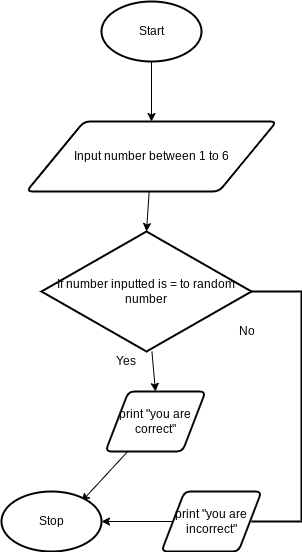

The diagram above was exported from draw.io. Its source (the exported page's mxGraphModel, read from the mxfile embedded in the PNG):
<mxGraphModel dx="1074" dy="741" grid="1" gridSize="10" guides="1" tooltips="1" connect="1" arrows="1" fold="1" page="1" pageScale="1" pageWidth="827" pageHeight="1169" math="0" shadow="0">
  <root>
    <mxCell id="0" />
    <mxCell id="1" parent="0" />
    <mxCell id="5" style="edgeStyle=none;html=1;" edge="1" parent="1" source="3" target="4">
      <mxGeometry relative="1" as="geometry" />
    </mxCell>
    <mxCell id="3" value="Start" style="strokeWidth=2;html=1;shape=mxgraph.flowchart.start_1;whiteSpace=wrap;" vertex="1" parent="1">
      <mxGeometry x="360" y="50" width="100" height="60" as="geometry" />
    </mxCell>
    <mxCell id="7" style="edgeStyle=none;html=1;entryX=0.5;entryY=0;entryDx=0;entryDy=0;entryPerimeter=0;" edge="1" parent="1" source="4" target="6">
      <mxGeometry relative="1" as="geometry" />
    </mxCell>
    <mxCell id="4" value="Input number between 1 to 6" style="shape=parallelogram;html=1;strokeWidth=2;perimeter=parallelogramPerimeter;whiteSpace=wrap;rounded=1;arcSize=12;size=0.23;" vertex="1" parent="1">
      <mxGeometry x="285" y="170" width="250" height="70" as="geometry" />
    </mxCell>
    <mxCell id="9" style="edgeStyle=none;html=1;entryX=0.5;entryY=0;entryDx=0;entryDy=0;" edge="1" parent="1" source="6" target="8">
      <mxGeometry relative="1" as="geometry" />
    </mxCell>
    <mxCell id="6" value="If number inputted is = to random number" style="strokeWidth=2;html=1;shape=mxgraph.flowchart.decision;whiteSpace=wrap;" vertex="1" parent="1">
      <mxGeometry x="300" y="280" width="210" height="120" as="geometry" />
    </mxCell>
    <mxCell id="11" style="edgeStyle=none;html=1;" edge="1" parent="1" source="8">
      <mxGeometry relative="1" as="geometry">
        <mxPoint x="340" y="550" as="targetPoint" />
      </mxGeometry>
    </mxCell>
    <mxCell id="8" value="print &quot;you are correct&quot;" style="shape=parallelogram;html=1;strokeWidth=2;perimeter=parallelogramPerimeter;whiteSpace=wrap;rounded=1;arcSize=12;size=0.23;" vertex="1" parent="1">
      <mxGeometry x="364" y="440" width="100" height="60" as="geometry" />
    </mxCell>
    <mxCell id="10" value="Stop" style="strokeWidth=2;html=1;shape=mxgraph.flowchart.start_1;whiteSpace=wrap;" vertex="1" parent="1">
      <mxGeometry x="260" y="540" width="100" height="60" as="geometry" />
    </mxCell>
    <mxCell id="12" value="Yes" style="text;html=1;resizable=0;autosize=1;align=center;verticalAlign=middle;points=[];fillColor=none;strokeColor=none;rounded=0;" vertex="1" parent="1">
      <mxGeometry x="364" y="400" width="40" height="20" as="geometry" />
    </mxCell>
    <mxCell id="13" value="No" style="text;html=1;resizable=0;autosize=1;align=center;verticalAlign=middle;points=[];fillColor=none;strokeColor=none;rounded=0;" vertex="1" parent="1">
      <mxGeometry x="490" y="370" width="30" height="20" as="geometry" />
    </mxCell>
    <mxCell id="15" value="" style="strokeWidth=2;html=1;shape=mxgraph.flowchart.annotation_1;align=left;pointerEvents=1;rotation=-180;" vertex="1" parent="1">
      <mxGeometry x="510" y="340" width="50" height="230" as="geometry" />
    </mxCell>
    <mxCell id="20" style="edgeStyle=orthogonalEdgeStyle;html=1;entryX=1;entryY=0.5;entryDx=0;entryDy=0;entryPerimeter=0;" edge="1" parent="1" source="19" target="10">
      <mxGeometry relative="1" as="geometry" />
    </mxCell>
    <mxCell id="19" value="print &quot;you are incorrect&quot;" style="shape=parallelogram;html=1;strokeWidth=2;perimeter=parallelogramPerimeter;whiteSpace=wrap;rounded=1;arcSize=12;size=0.23;" vertex="1" parent="1">
      <mxGeometry x="420" y="540" width="100" height="60" as="geometry" />
    </mxCell>
  </root>
</mxGraphModel>